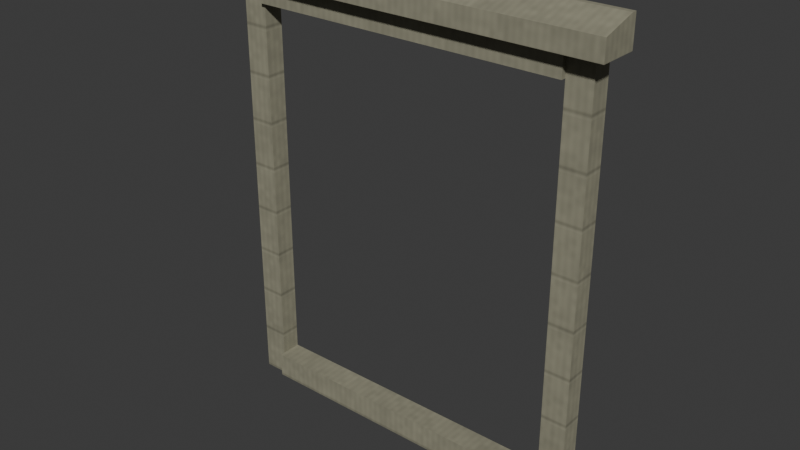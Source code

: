 # Source: residential-cedar-window-surround.lod1.blend  (saved by Blender 4.3.34; exported with 4.5.12 LTS)
import bpy
from mathutils import Matrix  # noqa: F401  (used for matrix-valued properties, if any)

bpy.ops.wm.read_factory_settings(use_empty=True)
scene = bpy.context.scene
scene.name = 'Scene'

# ---- collections
col_collection = bpy.data.collections.new('Collection'); scene.collection.children.link(col_collection)

# ---- images (referenced by path relative to the original .blend; pixels are not part of the script)
import os
ASSET_DIR = os.environ.get("B2B_ASSET_DIR", "")  # directory of the original .blend (textures are referenced by path, not embedded)
HERE = os.path.dirname(os.path.abspath(__file__))  # packed textures are extracted next to this script under _unpacked/

def load_image(name, relpath, width, height, colorspace="sRGB"):
    """Load a texture the original file referenced (path relative to the .blend, or extracted next to this script)."""
    p = next((c for c in (os.path.join(HERE, relpath), os.path.join(ASSET_DIR, relpath)) if relpath and os.path.exists(c)), "")
    if p:
        img = bpy.data.images.load(p, check_existing=True)
        img.name = name
    else:  # same state as the original file: an image datablock whose file is absent (Cycles renders it pink)
        img = bpy.data.images.new(name, width, height)
        img.source = "FILE"
        img.filepath = "//" + (relpath or name)
    img.colorspace_settings.name = colorspace
    return img
img_cedar_color_png = load_image('cedar-color.png', '_unpacked/cedar-color.b2662ef9.png', 480, 480, 'sRGB')
img_cedar_normal_png = load_image('cedar-normal.png', '_unpacked/cedar-normal.f35161dc.png', 480, 480, 'Non-Color')
img_cedar_orm_png = load_image('cedar-orm.png', '_unpacked/cedar-orm.c226e040.png', 480, 480, 'Non-Color')

# ---- materials (node trees are filled in below, after node groups)
mat_city_cedar_metre_uv = bpy.data.materials.new('City cedar metre UV')
mat_city_cedar_metre_uv.use_backface_culling = True

# ---- material node trees
mat_city_cedar_metre_uv.use_nodes = True; mat_city_cedar_metre_uv.node_tree.nodes.clear()
_N = mat_city_cedar_metre_uv.node_tree.nodes; _L = mat_city_cedar_metre_uv.node_tree.links
n0 = _N.new('ShaderNodeBsdfPrincipled'); n0.name = 'Principled BSDF'; n0.location = (10, 300)
n1 = _N.new('ShaderNodeOutputMaterial'); n1.name = 'Material Output'; n1.location = (300, 300)
n2 = _N.new('ShaderNodeUVMap'); n2.name = 'UV Map'; n2.location = (0, 0)
n2.uv_map = 'UVMap'
n3 = _N.new('ShaderNodeVectorMath'); n3.name = 'Metres to shared physical repeat'; n3.location = (0, 0)
n3.operation = 'MULTIPLY'
n3.inputs[1].default_value = (0.6579, 0.6579, 1.0)
n4 = _N.new('ShaderNodeTexImage'); n4.name = 'Image Texture'; n4.location = (0, 0)
n4.image = img_cedar_color_png
n5 = _N.new('ShaderNodeTexImage'); n5.name = 'Image Texture.001'; n5.location = (0, 0)
n5.image = img_cedar_normal_png
n6 = _N.new('ShaderNodeTexImage'); n6.name = 'Image Texture.002'; n6.location = (0, 0)
n6.image = img_cedar_orm_png
n7 = _N.new('ShaderNodeNormalMap'); n7.name = 'Normal Map'; n7.location = (0, 0)
n7.uv_map = 'UVMap'
n8 = _N.new('ShaderNodeSeparateColor'); n8.name = 'Separate Color'; n8.location = (0, 0)
_L.new(n0.outputs[0], n1.inputs[0])
_L.new(n2.outputs[0], n3.inputs[0])
_L.new(n3.outputs[0], n4.inputs[0])
_L.new(n3.outputs[0], n5.inputs[0])
_L.new(n3.outputs[0], n6.inputs[0])
_L.new(n4.outputs[0], n0.inputs[0])
_L.new(n5.outputs[0], n7.inputs[1])
_L.new(n7.outputs[0], n0.inputs[5])
_L.new(n6.outputs[0], n8.inputs[0])
_L.new(n8.outputs[1], n0.inputs[2])
_L.new(n8.outputs[2], n0.inputs[1])
n1.is_active_output = True

# ---- world
world_world = bpy.data.worlds.new('World'); scene.world = world_world
world_world.use_nodes = True; world_world.node_tree.nodes.clear()
_N = world_world.node_tree.nodes; _L = world_world.node_tree.links
n0 = _N.new('ShaderNodeOutputWorld'); n0.name = 'World Output'; n0.location = (300, 300)
n1 = _N.new('ShaderNodeBackground'); n1.name = 'Background'; n1.location = (10, 300)
n1.inputs[0].default_value = (0.05088, 0.05088, 0.05088, 1.0)
_L.new(n1.outputs[0], n0.inputs[0])
n0.is_active_output = True
world_world.color = (0.05088, 0.05088, 0.05088)
world_world.sun_shadow_jitter_overblur = 0.0

# ---- meshes
me_vertical_cedar_jamb = bpy.data.meshes.new('Vertical cedar jamb')
me_vertical_cedar_jamb.from_pydata([(-0.74, -0.02, 0.0), (-0.74, -0.1, 0.0), (-0.74, -0.1, 1.72), (-0.74, -0.02, 1.72), (-0.64, -0.02, 0.0), (-0.64, -0.1, 0.0), (-0.64, -0.1, 1.72), (-0.64, -0.02, 1.72)], [], [(3, 0, 1, 2), (4, 7, 6, 5), (0, 4, 5, 1), (1, 5, 6, 2), (2, 6, 7, 3), (3, 7, 4, 0)])
_uv = me_vertical_cedar_jamb.uv_layers.new(name='UVMap')
_uv.uv.foreach_set('vector', [-0.02, 1.72, -0.02, 0.0, -0.1, 0.0, -0.1, 1.72, -0.02, 0.0, -0.02, 1.72, -0.1, 1.72, -0.1, 0.0, -0.74, -0.02, -0.64, -0.02, -0.64, -0.1, -0.74, -0.1, -0.74, 0.0, -0.64, 0.0, -0.64, 1.72, -0.74, 1.72, -0.74, -0.1, -0.64, -0.1, -0.64, -0.02, -0.74, -0.02, -0.74, 1.72, -0.64, 1.72, -0.64, 0.0, -0.74, 0.0])
me_vertical_cedar_jamb.materials.append(mat_city_cedar_metre_uv)
me_vertical_cedar_jamb.update()
me_vertical_cedar_jamb_001 = bpy.data.meshes.new('Vertical cedar jamb.001')
me_vertical_cedar_jamb_001.from_pydata([(0.64, -0.02, 0.0), (0.64, -0.1, 0.0), (0.64, -0.1, 1.72), (0.64, -0.02, 1.72), (0.74, -0.02, 0.0), (0.74, -0.1, 0.0), (0.74, -0.1, 1.72), (0.74, -0.02, 1.72)], [], [(3, 0, 1, 2), (4, 7, 6, 5), (0, 4, 5, 1), (1, 5, 6, 2), (2, 6, 7, 3), (3, 7, 4, 0)])
_uv = me_vertical_cedar_jamb_001.uv_layers.new(name='UVMap')
_uv.uv.foreach_set('vector', [-0.02, 1.72, -0.02, 0.0, -0.1, 0.0, -0.1, 1.72, -0.02, 0.0, -0.02, 1.72, -0.1, 1.72, -0.1, 0.0, 0.64, -0.02, 0.74, -0.02, 0.74, -0.1, 0.64, -0.1, 0.64, 0.0, 0.74, 0.0, 0.74, 1.72, 0.64, 1.72, 0.64, -0.1, 0.74, -0.1, 0.74, -0.02, 0.64, -0.02, 0.64, 1.72, 0.74, 1.72, 0.74, 0.0, 0.64, 0.0])
me_vertical_cedar_jamb_001.materials.append(mat_city_cedar_metre_uv)
me_vertical_cedar_jamb_001.update()
me_lower_cedar_rail = bpy.data.meshes.new('Lower cedar rail')
me_lower_cedar_rail.from_pydata([(-0.64, -0.02, 0.0), (-0.64, -0.12, 0.0), (-0.64, -0.12, 0.1), (-0.64, -0.02, 0.1), (0.64, -0.02, 0.0), (0.64, -0.12, 0.0), (0.64, -0.12, 0.1), (0.64, -0.02, 0.1)], [], [(3, 0, 1, 2), (4, 7, 6, 5), (0, 4, 5, 1), (1, 5, 6, 2), (2, 6, 7, 3), (3, 7, 4, 0)])
_uv = me_lower_cedar_rail.uv_layers.new(name='UVMap')
_uv.uv.foreach_set('vector', [-0.02, 0.1, -0.02, 0.0, -0.12, 0.0, -0.12, 0.1, -0.02, 0.0, -0.02, 0.1, -0.12, 0.1, -0.12, 0.0, -0.64, -0.02, 0.64, -0.02, 0.64, -0.12, -0.64, -0.12, -0.64, 0.0, 0.64, 0.0, 0.64, 0.1, -0.64, 0.1, -0.64, -0.12, 0.64, -0.12, 0.64, -0.02, -0.64, -0.02, -0.64, 0.1, 0.64, 0.1, 0.64, 0.0, -0.64, 0.0])
me_lower_cedar_rail.materials.append(mat_city_cedar_metre_uv)
me_lower_cedar_rail.update()
me_cedar_header_under_head_cap = bpy.data.meshes.new('Cedar header under head cap')
me_cedar_header_under_head_cap.from_pydata([(-0.64, -0.02, 1.62), (-0.64, -0.12, 1.62), (-0.64, -0.12, 1.72), (-0.64, -0.02, 1.72), (0.64, -0.02, 1.62), (0.64, -0.12, 1.62), (0.64, -0.12, 1.72), (0.64, -0.02, 1.72)], [], [(3, 0, 1, 2), (4, 7, 6, 5), (0, 4, 5, 1), (1, 5, 6, 2), (2, 6, 7, 3), (3, 7, 4, 0)])
_uv = me_cedar_header_under_head_cap.uv_layers.new(name='UVMap')
_uv.uv.foreach_set('vector', [-0.02, 1.72, -0.02, 1.62, -0.12, 1.62, -0.12, 1.72, -0.02, 1.62, -0.02, 1.72, -0.12, 1.72, -0.12, 1.62, -0.64, -0.02, 0.64, -0.02, 0.64, -0.12, -0.64, -0.12, -0.64, 1.62, 0.64, 1.62, 0.64, 1.72, -0.64, 1.72, -0.64, -0.12, 0.64, -0.12, 0.64, -0.02, -0.64, -0.02, -0.64, 1.72, 0.64, 1.72, 0.64, 1.62, -0.64, 1.62])
me_cedar_header_under_head_cap.materials.append(mat_city_cedar_metre_uv)
me_cedar_header_under_head_cap.update()
me_overhanging_sloped_cedar_head_cap = bpy.data.meshes.new('Overhanging sloped cedar head cap')
me_overhanging_sloped_cedar_head_cap.from_pydata([(-0.81, -0.02, 1.72), (-0.81, -0.18, 1.72), (-0.81, -0.18, 1.8), (-0.81, -0.04, 1.84), (-0.81, -0.02, 1.84), (0.81, -0.02, 1.72), (0.81, -0.18, 1.72), (0.81, -0.18, 1.8), (0.81, -0.04, 1.84), (0.81, -0.02, 1.84)], [], [(4, 0, 1, 2, 3), (5, 9, 8, 7, 6), (0, 5, 6, 1), (1, 6, 7, 2), (2, 7, 8, 3), (3, 8, 9, 4), (4, 9, 5, 0)])
_uv = me_overhanging_sloped_cedar_head_cap.uv_layers.new(name='UVMap')
_uv.uv.foreach_set('vector', [-0.02, 1.84, -0.02, 1.72, -0.18, 1.72, -0.18, 1.8, -0.04, 1.84, -0.02, 1.72, -0.02, 1.84, -0.04, 1.84, -0.18, 1.8, -0.18, 1.72, -0.81, -0.02, 0.81, -0.02, 0.81, -0.18, -0.81, -0.18, -0.81, 1.72, 0.81, 1.72, 0.81, 1.8, -0.81, 1.8, -0.81, -0.18, 0.81, -0.18, 0.81, -0.04, -0.81, -0.04, -0.81, -0.04, 0.81, -0.04, 0.81, -0.02, -0.81, -0.02, -0.81, 1.84, 0.81, 1.84, 0.81, 1.72, -0.81, 1.72])
me_overhanging_sloped_cedar_head_cap.materials.append(mat_city_cedar_metre_uv)
me_overhanging_sloped_cedar_head_cap.update()

# ---- objects
ob_vertical_cedar_jamb = bpy.data.objects.new('Vertical cedar jamb', me_vertical_cedar_jamb)
ob_vertical_cedar_jamb_001 = bpy.data.objects.new('Vertical cedar jamb.001', me_vertical_cedar_jamb_001)
ob_lower_cedar_rail = bpy.data.objects.new('Lower cedar rail', me_lower_cedar_rail)
ob_cedar_header_under_head_cap = bpy.data.objects.new('Cedar header under head cap', me_cedar_header_under_head_cap)
ob_overhanging_sloped_cedar_head_cap = bpy.data.objects.new('Overhanging sloped cedar head cap', me_overhanging_sloped_cedar_head_cap)

# ---- transforms, parenting, visibility, modifiers, constraints
ob_vertical_cedar_jamb.location = (0.0, 0.0, 0.0)
ob_vertical_cedar_jamb_001.location = (0.0, 0.0, 0.0)
ob_lower_cedar_rail.location = (0.0, 0.0, 0.0)
ob_cedar_header_under_head_cap.location = (0.0, 0.0, 0.0)
ob_overhanging_sloped_cedar_head_cap.location = (0.0, 0.0, 0.0)

# ---- collection membership
col_collection.objects.link(ob_vertical_cedar_jamb)
col_collection.objects.link(ob_vertical_cedar_jamb_001)
col_collection.objects.link(ob_lower_cedar_rail)
col_collection.objects.link(ob_cedar_header_under_head_cap)
col_collection.objects.link(ob_overhanging_sloped_cedar_head_cap)

# ---- scene / render settings (as saved in the file)
scene.frame_start = 1; scene.frame_end = 250; scene.frame_set(1)
scene.render.engine = 'BLENDER_EEVEE_NEXT'
bpy.context.view_layer.update()

# ---- added for rendering (the .blend has no active camera and no usable light): camera, sun
cam_auto = bpy.data.cameras.new('AutoCamera')
cam_auto.lens = 50.0
cam_auto.sensor_width = 36.0
cam_auto.clip_end = 1000.0
ob_auto_camera = bpy.data.objects.new('AutoCamera', cam_auto)
scene.collection.objects.link(ob_auto_camera)
ob_auto_camera.location = (2.27304, -2.82765, 2.73843)
ob_auto_camera.rotation_euler = (1.09748, -7.21219e-08, 0.694738)
scene.camera = ob_auto_camera
light_auto_sun = bpy.data.lights.new('AutoSun', 'SUN')
light_auto_sun.energy = 3.0
light_auto_sun.angle = 0.0523599
ob_auto_sun = bpy.data.objects.new('AutoSun', light_auto_sun)
scene.collection.objects.link(ob_auto_sun)
ob_auto_sun.rotation_euler = (0.872665, 0.174533, 0.523599)
bpy.context.view_layer.update()
